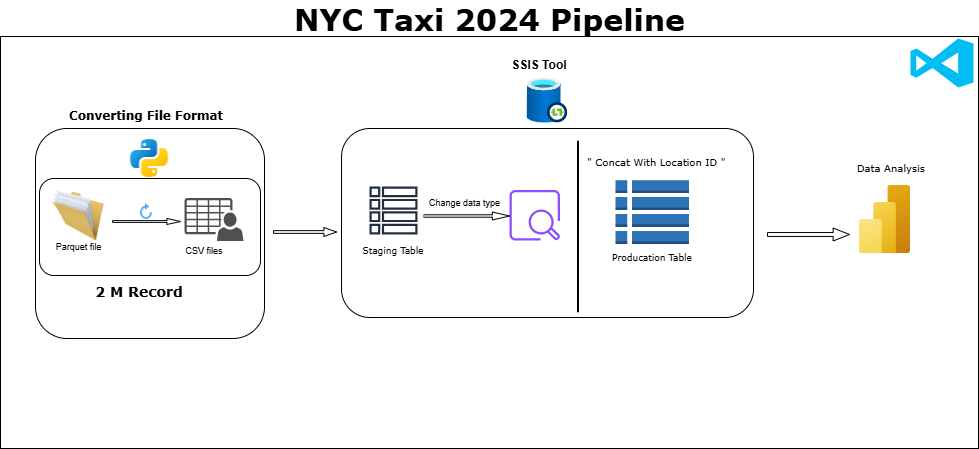

The diagram above was exported from draw.io. Its source (the exported page's mxGraphModel, read from the mxfile embedded in the PNG):
<mxGraphModel dx="1499" dy="529" grid="0" gridSize="10" guides="1" tooltips="1" connect="1" arrows="1" fold="1" page="0" pageScale="1" pageWidth="850" pageHeight="1100" math="0" shadow="0">
  <root>
    <mxCell id="0" />
    <mxCell id="1" parent="0" />
    <mxCell id="yao_V9FsBoC-L2mqT1d5-4" parent="1" style="rounded=0;whiteSpace=wrap;html=1;fillColor=none;textShadow=0;labelBorderColor=none;fontStyle=0;labelPosition=center;verticalLabelPosition=middle;align=center;verticalAlign=middle;" value="" vertex="1">
      <mxGeometry height="412" width="978" x="-17" y="42" as="geometry" />
    </mxCell>
    <mxCell id="yao_V9FsBoC-L2mqT1d5-23" parent="1" style="rounded=1;whiteSpace=wrap;html=1;fillColor=none;" value="" vertex="1">
      <mxGeometry height="97" width="221" x="22" y="184" as="geometry" />
    </mxCell>
    <mxCell id="yao_V9FsBoC-L2mqT1d5-13" parent="1" style="rounded=1;whiteSpace=wrap;html=1;fillColor=none;" value="" vertex="1">
      <mxGeometry height="210" width="229" x="18" y="134" as="geometry" />
    </mxCell>
    <mxCell id="yao_V9FsBoC-L2mqT1d5-2" parent="1" style="image;html=1;image=img/lib/clip_art/general/Full_Folder_128x128.png;" value="" vertex="1">
      <mxGeometry height="50" width="54" x="34" y="196.5" as="geometry" />
    </mxCell>
    <mxCell id="yao_V9FsBoC-L2mqT1d5-3" parent="1" style="sketch=0;pointerEvents=1;shadow=0;dashed=0;html=1;strokeColor=none;fillColor=#505050;labelPosition=center;verticalLabelPosition=bottom;verticalAlign=top;outlineConnect=0;align=center;shape=mxgraph.office.users.csv_file;" value="" vertex="1">
      <mxGeometry height="43" width="59" x="167" y="203.5" as="geometry" />
    </mxCell>
    <mxCell id="yao_V9FsBoC-L2mqT1d5-7" parent="1" style="shape=singleArrow;whiteSpace=wrap;html=1;" value="" vertex="1">
      <mxGeometry height="6" width="68" x="95" y="224" as="geometry" />
    </mxCell>
    <mxCell id="yao_V9FsBoC-L2mqT1d5-8" parent="1" style="text;html=1;whiteSpace=wrap;strokeColor=none;fillColor=none;align=center;verticalAlign=middle;rounded=0;strokeWidth=14;fontFamily=Verdana;fontSize=30;fontStyle=1" value="NYC Taxi 2024 Pipeline" vertex="1">
      <mxGeometry height="30" width="425" x="259.5" y="9" as="geometry" />
    </mxCell>
    <mxCell id="yao_V9FsBoC-L2mqT1d5-9" parent="1" style="text;html=1;whiteSpace=wrap;strokeColor=none;fillColor=none;align=center;verticalAlign=middle;rounded=0;fontSize=9;" value="Parquet file" vertex="1">
      <mxGeometry height="30" width="117" x="2.5" y="238" as="geometry" />
    </mxCell>
    <mxCell id="yao_V9FsBoC-L2mqT1d5-10" parent="1" style="html=1;verticalLabelPosition=bottom;align=center;labelBackgroundColor=#ffffff;verticalAlign=top;strokeWidth=2;strokeColor=light-dark(#0080F0,#BFBFBF);shadow=0;shape=mxgraph.ios7.icons.reload;fontSize=12;textOpacity=10;fillColor=none;opacity=60;fillStyle=hatch;" value="" vertex="1">
      <mxGeometry height="13" width="10" x="124" y="211" as="geometry" />
    </mxCell>
    <mxCell id="yao_V9FsBoC-L2mqT1d5-11" parent="1" style="text;html=1;whiteSpace=wrap;strokeColor=none;fillColor=none;align=center;verticalAlign=middle;rounded=0;fontSize=9;" value="CSV files" vertex="1">
      <mxGeometry height="30" width="60" x="156.5" y="242" as="geometry" />
    </mxCell>
    <mxCell id="yao_V9FsBoC-L2mqT1d5-12" parent="1" style="rounded=1;whiteSpace=wrap;html=1;fillColor=none;" value="" vertex="1">
      <mxGeometry height="189" width="412" x="324.01" y="134" as="geometry" />
    </mxCell>
    <mxCell id="yao_V9FsBoC-L2mqT1d5-14" parent="1" style="shape=singleArrow;whiteSpace=wrap;html=1;" value="" vertex="1">
      <mxGeometry height="9" width="63" x="256" y="233" as="geometry" />
    </mxCell>
    <mxCell id="yao_V9FsBoC-L2mqT1d5-16" parent="1" style="image;aspect=fixed;html=1;points=[];align=center;fontSize=12;image=img/lib/azure2/databases/SSIS_Lift_And_Shift_IR.svg;perimeterSpacing=1;strokeWidth=2;" value="" vertex="1">
      <mxGeometry height="44.61" width="40.67" x="509.66999999999996" y="84" as="geometry" />
    </mxCell>
    <mxCell id="yao_V9FsBoC-L2mqT1d5-17" parent="1" style="text;html=1;whiteSpace=wrap;strokeColor=none;fillColor=none;align=center;verticalAlign=middle;rounded=0;fontStyle=1;fontFamily=Verdana;" value="Converting File Format" vertex="1">
      <mxGeometry height="30" width="158" x="50" y="107" as="geometry" />
    </mxCell>
    <mxCell id="yao_V9FsBoC-L2mqT1d5-18" parent="1" style="text;html=1;whiteSpace=wrap;strokeColor=none;fillColor=none;align=center;verticalAlign=middle;rounded=0;fontStyle=1" value="SSIS Tool" vertex="1">
      <mxGeometry height="30" width="60" x="492" y="56" as="geometry" />
    </mxCell>
    <mxCell id="yao_V9FsBoC-L2mqT1d5-19" parent="1" style="verticalLabelPosition=bottom;html=1;verticalAlign=top;align=center;strokeColor=none;fillColor=#00BEF2;shape=mxgraph.azure.visual_studio_online;" value="" vertex="1">
      <mxGeometry height="49" width="63" x="893" y="44" as="geometry" />
    </mxCell>
    <mxCell id="yao_V9FsBoC-L2mqT1d5-22" parent="1" style="shape=image;aspect=fixed;image=data:image/png,(base64 omitted: 2344 chars);" value="" vertex="1">
      <mxGeometry height="48" width="48" x="108.5" y="140" as="geometry" />
    </mxCell>
    <mxCell id="yao_V9FsBoC-L2mqT1d5-24" parent="1" style="text;html=1;strokeColor=none;fillColor=none;align=center;verticalAlign=middle;rounded=0;fontStyle=1;fontSize=14;labelPosition=center;verticalLabelPosition=middle;textShadow=0;labelBorderColor=none;whiteSpace=wrap;spacingTop=0;fontFamily=Verdana;" value="2 M Record" vertex="1">
      <mxGeometry height="30" width="208" x="18" y="283" as="geometry" />
    </mxCell>
    <mxCell id="yao_V9FsBoC-L2mqT1d5-29" parent="1" style="sketch=0;outlineConnect=0;fontColor=#232F3E;gradientColor=none;fillColor=#8C4FFF;strokeColor=none;dashed=0;verticalLabelPosition=bottom;verticalAlign=top;align=center;html=1;fontSize=12;fontStyle=0;aspect=fixed;pointerEvents=1;shape=mxgraph.aws4.opensearch_service_data_node;" value="" vertex="1">
      <mxGeometry height="50.5" width="50.5" x="492" y="195.5" as="geometry" />
    </mxCell>
    <mxCell id="yao_V9FsBoC-L2mqT1d5-30" parent="1" style="shape=singleArrow;whiteSpace=wrap;html=1;" value="" vertex="1">
      <mxGeometry height="8" width="86" x="406" y="217.5" as="geometry" />
    </mxCell>
    <mxCell id="yao_V9FsBoC-L2mqT1d5-31" parent="1" style="text;html=1;whiteSpace=wrap;strokeColor=none;fillColor=none;align=center;verticalAlign=middle;rounded=0;fontSize=9;fontFamily=Verdana;" value="Staging Table" vertex="1">
      <mxGeometry height="30" width="92" x="330" y="242" as="geometry" />
    </mxCell>
    <mxCell id="yao_V9FsBoC-L2mqT1d5-32" parent="1" style="sketch=0;outlineConnect=0;fontColor=#232F3E;gradientColor=none;strokeColor=#232F3E;fillColor=#ffffff;dashed=0;verticalLabelPosition=bottom;verticalAlign=top;align=center;html=1;fontSize=12;fontStyle=0;aspect=fixed;shape=mxgraph.aws4.resourceIcon;resIcon=mxgraph.aws4.table;" value="" vertex="1">
      <mxGeometry height="60" width="60" x="346" y="186" as="geometry" />
    </mxCell>
    <mxCell id="yao_V9FsBoC-L2mqT1d5-33" parent="1" style="text;html=1;whiteSpace=wrap;strokeColor=none;fillColor=none;align=center;verticalAlign=middle;rounded=0;fontSize=9;" value="Change data type" vertex="1">
      <mxGeometry height="30" width="83" x="406" y="194" as="geometry" />
    </mxCell>
    <mxCell id="yao_V9FsBoC-L2mqT1d5-34" parent="1" style="line;strokeWidth=2;direction=south;html=1;" value="" vertex="1">
      <mxGeometry height="171.5" width="10" x="556" y="146.75" as="geometry" />
    </mxCell>
    <mxCell id="yao_V9FsBoC-L2mqT1d5-56" parent="1" style="outlineConnect=0;dashed=0;verticalLabelPosition=bottom;verticalAlign=top;align=center;html=1;shape=mxgraph.aws3.table;fillColor=#2E73B8;gradientColor=none;" value="" vertex="1">
      <mxGeometry height="63.75" width="73.5" x="598" y="185.63" as="geometry" />
    </mxCell>
    <mxCell id="yao_V9FsBoC-L2mqT1d5-57" parent="1" style="text;html=1;whiteSpace=wrap;strokeColor=none;fillColor=none;align=center;verticalAlign=middle;rounded=0;fontSize=9;fontFamily=Verdana;" value="Producation Table" vertex="1">
      <mxGeometry height="30" width="118" x="575.75" y="249.38" as="geometry" />
    </mxCell>
    <mxCell id="yao_V9FsBoC-L2mqT1d5-58" parent="1" style="image;aspect=fixed;html=1;points=[];align=center;fontSize=12;image=img/lib/azure2/analytics/Power_BI_Embedded.svg;" value="" vertex="1">
      <mxGeometry height="68" width="51" x="842" y="191" as="geometry" />
    </mxCell>
    <mxCell id="yao_V9FsBoC-L2mqT1d5-59" parent="1" style="shape=singleArrow;whiteSpace=wrap;html=1;" value="" vertex="1">
      <mxGeometry height="13" width="82" x="750" y="233.5" as="geometry" />
    </mxCell>
    <mxCell id="yao_V9FsBoC-L2mqT1d5-60" parent="1" style="text;html=1;whiteSpace=wrap;strokeColor=none;fillColor=none;align=center;verticalAlign=middle;rounded=0;fontFamily=Verdana;fontSize=10;" value="Data Analysis" vertex="1">
      <mxGeometry height="30" width="88" x="830" y="158" as="geometry" />
    </mxCell>
    <mxCell id="LwStArYY7nFU5D0j25RF-1" parent="1" style="text;html=1;whiteSpace=wrap;strokeColor=none;fillColor=none;align=center;verticalAlign=middle;rounded=0;fontSize=10;fontFamily=Verdana;textShadow=0;fontStyle=0;strokeWidth=4;shadow=0;glass=0;" value="&quot; Concat With Location ID &quot;&amp;nbsp;" vertex="1">
      <mxGeometry height="30" width="164" x="559" y="152" as="geometry" />
    </mxCell>
  </root>
</mxGraphModel>